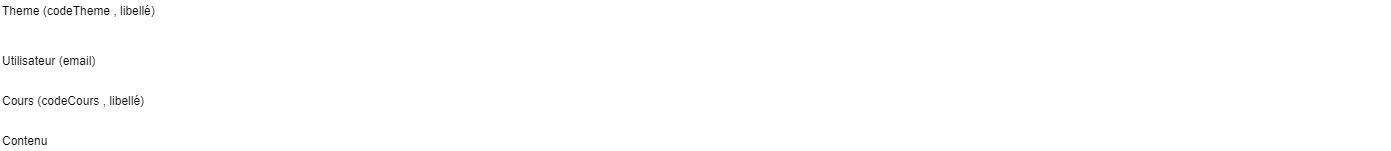

The diagram above was exported from draw.io. Its source (the exported page's mxGraphModel, read from the mxfile embedded in the PNG):
<mxGraphModel dx="294" dy="561" grid="1" gridSize="10" guides="1" tooltips="1" connect="1" arrows="1" fold="1" page="1" pageScale="1" pageWidth="827" pageHeight="1169" math="0" shadow="0">
  <root>
    <mxCell id="0" />
    <mxCell id="1" parent="0" />
    <mxCell id="2" value="Theme (codeTheme , libellé)" style="text;html=1;strokeColor=none;fillColor=none;align=left;verticalAlign=middle;whiteSpace=wrap;rounded=0;" vertex="1" parent="1">
      <mxGeometry x="40" y="100" width="1130" height="20" as="geometry" />
    </mxCell>
    <mxCell id="3" value="Utilisateur (email)" style="text;html=1;strokeColor=none;fillColor=none;align=left;verticalAlign=middle;whiteSpace=wrap;rounded=0;" vertex="1" parent="1">
      <mxGeometry x="40" y="150" width="1390" height="20" as="geometry" />
    </mxCell>
    <mxCell id="4" value="Cours (codeCours , libellé)" style="text;html=1;strokeColor=none;fillColor=none;align=left;verticalAlign=middle;whiteSpace=wrap;rounded=0;" vertex="1" parent="1">
      <mxGeometry x="40" y="190" width="1300" height="20" as="geometry" />
    </mxCell>
    <mxCell id="5" value="Contenu" style="text;html=1;strokeColor=none;fillColor=none;align=left;verticalAlign=middle;whiteSpace=wrap;rounded=0;" vertex="1" parent="1">
      <mxGeometry x="40" y="230" width="1290" height="20" as="geometry" />
    </mxCell>
  </root>
</mxGraphModel>